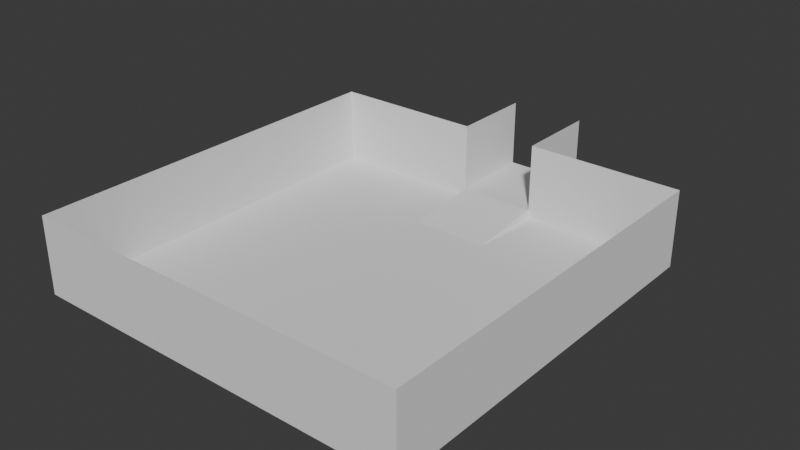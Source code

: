 # Source: lobby-room.blend  (saved by Blender 4.3.32; exported with 4.5.12 LTS)
import bpy
from mathutils import Matrix  # noqa: F401  (used for matrix-valued properties, if any)

bpy.ops.wm.read_factory_settings(use_empty=True)
scene = bpy.context.scene
scene.name = 'Scene'

# ---- world
world_world = bpy.data.worlds.new('World'); scene.world = world_world
world_world.use_nodes = True; world_world.node_tree.nodes.clear()
_N = world_world.node_tree.nodes; _L = world_world.node_tree.links
n0 = _N.new('ShaderNodeOutputWorld'); n0.name = 'World Output'; n0.location = (300, 300)
n1 = _N.new('ShaderNodeBackground'); n1.name = 'Background'; n1.location = (10, 300)
n1.inputs[0].default_value = (0.05088, 0.05088, 0.05088, 1.0)
_L.new(n1.outputs[0], n0.inputs[0])
n0.is_active_output = True
world_world.color = (0.05088, 0.05088, 0.05088)
world_world.sun_shadow_jitter_overblur = 0.0

# ---- meshes
me_plane = bpy.data.meshes.new('Plane')
me_plane.from_pydata([(22.73, 50.0, 0.0), (13.64, 50.0, 0.0), (4.545, 50.0, 0.0), (-4.545, 50.0, 0.0), (-13.64, 50.0, 0.0), (-22.73, 50.0, 0.0), (22.73, 50.0, 8.0), (13.64, 50.0, 8.0), (4.545, 50.0, 8.0), (-4.545, 50.0, 8.0), (-13.64, 50.0, 8.0), (-22.73, 50.0, 8.0), (-22.73, 4.545, -1.0), (-22.73, 13.64, -1.0), (-22.73, 22.73, -1.0), (-22.73, 31.82, -1.0), (-22.73, 40.91, -1.0), (-13.64, 4.545, -1.0), (-13.64, 13.64, -1.0), (-13.64, 22.73, -1.0), (-13.64, 31.82, -1.0), (-13.64, 40.91, -1.0), (-4.545, 4.545, -1.0), (-4.545, 13.64, -1.0), (-4.545, 22.73, -1.0), (-4.545, 31.82, -1.0), (-4.545, 40.91, -1.0), (4.545, 4.545, -1.0), (4.545, 13.64, -1.0), (4.545, 22.73, -1.0), (4.545, 31.82, -1.0), (4.545, 40.91, -1.0), (13.64, 4.545, -1.0), (13.64, 13.64, -1.0), (13.64, 22.73, -1.0), (13.64, 31.82, -1.0), (13.64, 40.91, -1.0), (22.73, 4.545, -1.0), (22.73, 13.64, -1.0), (22.73, 22.73, -1.0), (22.73, 31.82, -1.0), (22.73, 40.91, -1.0), (4.545, 60.0, 0.0), (-4.545, 60.0, 0.0), (4.545, 60.0, 8.0), (-4.545, 60.0, 8.0), (22.73, 50.0, -1.0), (13.64, 50.0, -1.0), (4.545, 50.0, -1.0), (-4.545, 50.0, -1.0), (-13.64, 50.0, -1.0), (-22.73, 50.0, -1.0), (-22.73, 4.545, 8.0), (-22.73, 13.64, 8.0), (-22.73, 22.73, 8.0), (-22.73, 31.82, 8.0), (-22.73, 40.91, 8.0), (-13.64, 4.545, 8.0), (-4.545, 4.545, 8.0), (4.545, 4.545, 8.0), (13.64, 4.545, 8.0), (22.73, 4.545, 8.0), (22.73, 13.64, 8.0), (22.73, 22.73, 8.0), (22.73, 31.82, 8.0), (22.73, 40.91, 8.0), (22.73, 13.64, 0.0), (22.73, 22.73, 0.0), (-22.73, 40.91, 0.0), (13.64, 4.545, 0.0), (4.545, 4.545, 0.0), (-13.64, 4.545, 0.0), (-22.73, 4.545, 0.0), (22.73, 31.82, 0.0), (-22.73, 13.64, 0.0), (22.73, 40.91, 0.0), (-22.73, 22.73, 0.0), (22.73, 4.545, 0.0), (-22.73, 31.82, 0.0), (-4.545, 4.545, 0.0)], [], [(0, 6, 7, 1), (1, 7, 8, 2), (9, 3, 43, 45), (3, 9, 10, 4), (4, 10, 11, 5), (4, 5, 51, 50), (1, 2, 48, 47), (26, 31, 2, 3), (3, 4, 50, 49), (0, 1, 47, 46), (32, 37, 38, 33), (33, 38, 39, 34), (34, 39, 40, 35), (35, 40, 41, 36), (27, 32, 33, 28), (28, 33, 34, 29), (29, 34, 35, 30), (30, 35, 36, 31), (22, 27, 28, 23), (23, 28, 29, 24), (24, 29, 30, 25), (25, 30, 31, 26), (17, 22, 23, 18), (18, 23, 24, 19), (19, 24, 25, 20), (20, 25, 26, 21), (12, 17, 18, 13), (13, 18, 19, 14), (14, 19, 20, 15), (15, 20, 21, 16), (2, 8, 44, 42), (3, 2, 42, 43), (48, 31, 36, 47), (47, 36, 41, 46), (50, 21, 26, 49), (51, 16, 21, 50), (67, 66, 62, 63), (68, 5, 11, 56), (69, 70, 59, 60), (71, 72, 52, 57), (73, 67, 63, 64), (72, 74, 53, 52), (75, 73, 64, 65), (74, 76, 54, 53), (77, 69, 60, 61), (76, 78, 55, 54), (79, 71, 57, 58), (78, 68, 56, 55), (0, 75, 65, 6), (70, 79, 58, 59), (66, 77, 61, 62), (26, 3, 49), (31, 48, 2), (38, 37, 77, 66), (27, 22, 79, 70), (46, 41, 75, 0), (15, 16, 68, 78), (22, 17, 71, 79), (14, 15, 78, 76), (37, 32, 69, 77), (13, 14, 76, 74), (41, 40, 73, 75), (12, 13, 74, 72), (40, 39, 67, 73), (17, 12, 72, 71), (32, 27, 70, 69), (16, 51, 5, 68), (39, 38, 66, 67)])
_uv = me_plane.uv_layers.new(name='UVMap')
_uv.uv.foreach_set('vector', [0.7273, 1.0, 0.7273, 1.0, 0.6364, 1.0, 0.6364, 1.0, 0.6364, 1.0, 0.6364, 1.0, 0.5455, 1.0, 0.5455, 1.0, 0.4545, 1.0, 0.4545, 1.0, 0.4545, 1.0, 0.4545, 1.0, 0.4545, 1.0, 0.4545, 1.0, 0.3636, 1.0, 0.3636, 1.0, 0.3636, 1.0, 0.3636, 1.0, 0.2727, 1.0, 0.2727, 1.0, 0.3636, 1.0, 0.2727, 1.0, 0.2727, 1.0, 0.3636, 1.0, 0.6364, 1.0, 0.5455, 1.0, 0.5455, 1.0, 0.6364, 1.0, 0.4545, 0.9091, 0.5455, 0.9091, 0.5455, 1.0, 0.4545, 1.0, 0.4545, 1.0, 0.3636, 1.0, 0.3636, 1.0, 0.4545, 1.0, 0.7273, 1.0, 0.6364, 1.0, 0.6364, 1.0, 0.7273, 1.0, 0.6364, 0.5455, 0.7273, 0.5455, 0.7273, 0.6364, 0.6364, 0.6364, 0.6364, 0.6364, 0.7273, 0.6364, 0.7273, 0.7273, 0.6364, 0.7273, 0.6364, 0.7273, 0.7273, 0.7273, 0.7273, 0.8182, 0.6364, 0.8182, 0.6364, 0.8182, 0.7273, 0.8182, 0.7273, 0.9091, 0.6364, 0.9091, 0.5455, 0.5455, 0.6364, 0.5455, 0.6364, 0.6364, 0.5455, 0.6364, 0.5455, 0.6364, 0.6364, 0.6364, 0.6364, 0.7273, 0.5455, 0.7273, 0.5455, 0.7273, 0.6364, 0.7273, 0.6364, 0.8182, 0.5455, 0.8182, 0.5455, 0.8182, 0.6364, 0.8182, 0.6364, 0.9091, 0.5455, 0.9091, 0.4545, 0.5455, 0.5455, 0.5455, 0.5455, 0.6364, 0.4545, 0.6364, 0.4545, 0.6364, 0.5455, 0.6364, 0.5455, 0.7273, 0.4545, 0.7273, 0.4545, 0.7273, 0.5455, 0.7273, 0.5455, 0.8182, 0.4545, 0.8182, 0.4545, 0.8182, 0.5455, 0.8182, 0.5455, 0.9091, 0.4545, 0.9091, 0.3636, 0.5455, 0.4545, 0.5455, 0.4545, 0.6364, 0.3636, 0.6364, 0.3636, 0.6364, 0.4545, 0.6364, 0.4545, 0.7273, 0.3636, 0.7273, 0.3636, 0.7273, 0.4545, 0.7273, 0.4545, 0.8182, 0.3636, 0.8182, 0.3636, 0.8182, 0.4545, 0.8182, 0.4545, 0.9091, 0.3636, 0.9091, 0.2727, 0.5455, 0.3636, 0.5455, 0.3636, 0.6364, 0.2727, 0.6364, 0.2727, 0.6364, 0.3636, 0.6364, 0.3636, 0.7273, 0.2727, 0.7273, 0.2727, 0.7273, 0.3636, 0.7273, 0.3636, 0.8182, 0.2727, 0.8182, 0.2727, 0.8182, 0.3636, 0.8182, 0.3636, 0.9091, 0.2727, 0.9091, 0.5455, 1.0, 0.5455, 1.0, 0.5455, 1.0, 0.5455, 1.0, 0.4545, 1.0, 0.5455, 1.0, 0.5455, 1.0, 0.4545, 1.0, 0.5455, 1.0, 0.5455, 0.9091, 0.6364, 0.9091, 0.6364, 1.0, 0.6364, 1.0, 0.6364, 0.9091, 0.7273, 0.9091, 0.7273, 1.0, 0.3636, 1.0, 0.3636, 0.9091, 0.4545, 0.9091, 0.4545, 1.0, 0.2727, 1.0, 0.2727, 0.9091, 0.3636, 0.9091, 0.3636, 1.0, 0.7273, 0.7273, 0.7273, 0.6364, 0.7273, 0.6364, 0.7273, 0.7273, 0.2727, 0.9091, 0.2727, 1.0, 0.2727, 1.0, 0.2727, 0.9091, 0.6364, 0.5455, 0.5455, 0.5455, 0.5455, 0.5455, 0.6364, 0.5455, 0.3636, 0.5455, 0.2727, 0.5455, 0.2727, 0.5455, 0.3636, 0.5455, 0.7273, 0.8182, 0.7273, 0.7273, 0.7273, 0.7273, 0.7273, 0.8182, 0.2727, 0.5455, 0.2727, 0.6364, 0.2727, 0.6364, 0.2727, 0.5455, 0.7273, 0.9091, 0.7273, 0.8182, 0.7273, 0.8182, 0.7273, 0.9091, 0.2727, 0.6364, 0.2727, 0.7273, 0.2727, 0.7273, 0.2727, 0.6364, 0.7273, 0.5455, 0.6364, 0.5455, 0.6364, 0.5455, 0.7273, 0.5455, 0.2727, 0.7273, 0.2727, 0.8182, 0.2727, 0.8182, 0.2727, 0.7273, 0.4545, 0.5455, 0.3636, 0.5455, 0.3636, 0.5455, 0.4545, 0.5455, 0.2727, 0.8182, 0.2727, 0.9091, 0.2727, 0.9091, 0.2727, 0.8182, 0.7273, 1.0, 0.7273, 0.9091, 0.7273, 0.9091, 0.7273, 1.0, 0.5455, 0.5455, 0.4545, 0.5455, 0.4545, 0.5455, 0.5455, 0.5455, 0.7273, 0.6364, 0.7273, 0.5455, 0.7273, 0.5455, 0.7273, 0.6364, 0.4545, 0.9091, 0.4545, 1.0, 0.4545, 1.0, 0.5455, 0.9091, 0.5455, 1.0, 0.5455, 1.0, 0.7273, 0.6364, 0.7273, 0.5455, 0.7273, 0.5455, 0.7273, 0.6364, 0.5455, 0.5455, 0.4545, 0.5455, 0.4545, 0.5455, 0.5455, 0.5455, 0.7273, 1.0, 0.7273, 0.9091, 0.7273, 0.9091, 0.7273, 1.0, 0.2727, 0.8182, 0.2727, 0.9091, 0.2727, 0.9091, 0.2727, 0.8182, 0.4545, 0.5455, 0.3636, 0.5455, 0.3636, 0.5455, 0.4545, 0.5455, 0.2727, 0.7273, 0.2727, 0.8182, 0.2727, 0.8182, 0.2727, 0.7273, 0.7273, 0.5455, 0.6364, 0.5455, 0.6364, 0.5455, 0.7273, 0.5455, 0.2727, 0.6364, 0.2727, 0.7273, 0.2727, 0.7273, 0.2727, 0.6364, 0.7273, 0.9091, 0.7273, 0.8182, 0.7273, 0.8182, 0.7273, 0.9091, 0.2727, 0.5455, 0.2727, 0.6364, 0.2727, 0.6364, 0.2727, 0.5455, 0.7273, 0.8182, 0.7273, 0.7273, 0.7273, 0.7273, 0.7273, 0.8182, 0.3636, 0.5455, 0.2727, 0.5455, 0.2727, 0.5455, 0.3636, 0.5455, 0.6364, 0.5455, 0.5455, 0.5455, 0.5455, 0.5455, 0.6364, 0.5455, 0.2727, 0.9091, 0.2727, 1.0, 0.2727, 1.0, 0.2727, 0.9091, 0.7273, 0.7273, 0.7273, 0.6364, 0.7273, 0.6364, 0.7273, 0.7273])
me_plane.update()

# ---- objects
ob_room = bpy.data.objects.new('Room', me_plane)

# ---- transforms, parenting, visibility, modifiers, constraints
ob_room.location = (0.0, -60.0, 0.0)

# ---- collection membership
scene.collection.objects.link(ob_room)

# ---- scene / render settings (as saved in the file)
scene.frame_start = 1; scene.frame_end = 250; scene.frame_set(1)
scene.render.engine = 'BLENDER_EEVEE_NEXT'
bpy.context.view_layer.update()

# ---- added for rendering (the .blend has no active camera and no usable light): camera, sun
cam_auto = bpy.data.cameras.new('AutoCamera')
cam_auto.lens = 50.0
cam_auto.sensor_width = 36.0
cam_auto.clip_end = 1173.42
ob_auto_camera = bpy.data.objects.new('AutoCamera', cam_auto)
scene.collection.objects.link(ob_auto_camera)
ob_auto_camera.location = (66.8619, -107.962, 56.9896)
ob_auto_camera.rotation_euler = (1.09748, -7.21219e-08, 0.694738)
scene.camera = ob_auto_camera
light_auto_sun = bpy.data.lights.new('AutoSun', 'SUN')
light_auto_sun.energy = 3.0
light_auto_sun.angle = 0.0523599
ob_auto_sun = bpy.data.objects.new('AutoSun', light_auto_sun)
scene.collection.objects.link(ob_auto_sun)
ob_auto_sun.rotation_euler = (0.872665, 0.174533, 0.523599)
bpy.context.view_layer.update()
